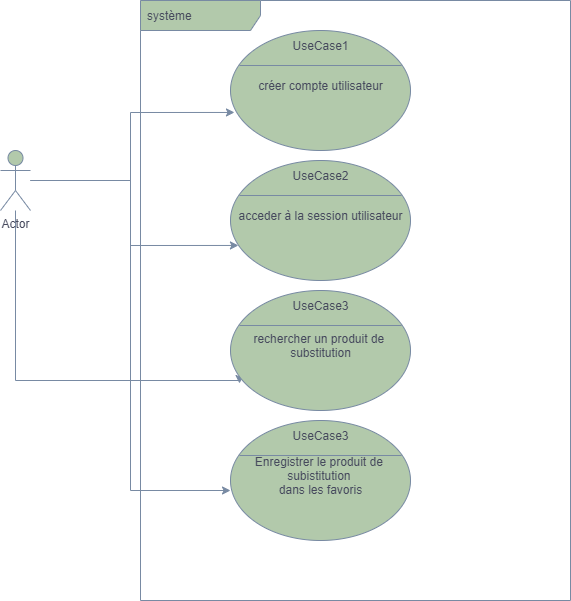

The diagram above was exported from draw.io. Its source (the exported page's mxGraphModel, read from the mxfile embedded in the PNG):
<mxGraphModel dx="1086" dy="626" grid="1" gridSize="10" guides="1" tooltips="1" connect="1" arrows="1" fold="1" page="1" pageScale="1" pageWidth="1169" pageHeight="827" math="0" shadow="0">
  <root>
    <mxCell id="0" />
    <mxCell id="1" parent="0" />
    <mxCell id="8h25vgbDLwMS62Tocv56-24" style="edgeStyle=orthogonalEdgeStyle;rounded=0;orthogonalLoop=1;jettySize=auto;html=1;entryX=0.022;entryY=0.683;entryDx=0;entryDy=0;entryPerimeter=0;strokeColor=#788AA3;fontColor=#46495D;" parent="1" source="8h25vgbDLwMS62Tocv56-1" target="8h25vgbDLwMS62Tocv56-3" edge="1">
      <mxGeometry relative="1" as="geometry" />
    </mxCell>
    <mxCell id="8h25vgbDLwMS62Tocv56-25" style="edgeStyle=orthogonalEdgeStyle;rounded=0;orthogonalLoop=1;jettySize=auto;html=1;entryX=0.044;entryY=0.708;entryDx=0;entryDy=0;entryPerimeter=0;strokeColor=#788AA3;fontColor=#46495D;" parent="1" source="8h25vgbDLwMS62Tocv56-1" target="8h25vgbDLwMS62Tocv56-8" edge="1">
      <mxGeometry relative="1" as="geometry" />
    </mxCell>
    <mxCell id="8h25vgbDLwMS62Tocv56-28" style="edgeStyle=orthogonalEdgeStyle;rounded=0;orthogonalLoop=1;jettySize=auto;html=1;entryX=0.05;entryY=0.775;entryDx=0;entryDy=0;entryPerimeter=0;strokeColor=#788AA3;fontColor=#46495D;" parent="1" source="8h25vgbDLwMS62Tocv56-1" target="8h25vgbDLwMS62Tocv56-13" edge="1">
      <mxGeometry relative="1" as="geometry">
        <Array as="points">
          <mxPoint x="145" y="480" />
          <mxPoint x="369" y="480" />
        </Array>
      </mxGeometry>
    </mxCell>
    <mxCell id="8h25vgbDLwMS62Tocv56-29" style="edgeStyle=orthogonalEdgeStyle;rounded=0;orthogonalLoop=1;jettySize=auto;html=1;entryX=0;entryY=1;entryDx=0;entryDy=0;strokeColor=#788AA3;fontColor=#46495D;" parent="1" source="8h25vgbDLwMS62Tocv56-1" target="8h25vgbDLwMS62Tocv56-22" edge="1">
      <mxGeometry relative="1" as="geometry">
        <Array as="points">
          <mxPoint x="260" y="280" />
          <mxPoint x="260" y="590" />
        </Array>
      </mxGeometry>
    </mxCell>
    <mxCell id="8h25vgbDLwMS62Tocv56-1" value="Actor" style="shape=umlActor;verticalLabelPosition=bottom;verticalAlign=top;html=1;fillColor=#B2C9AB;strokeColor=#788AA3;fontColor=#46495D;" parent="1" vertex="1">
      <mxGeometry x="130" y="250" width="30" height="60" as="geometry" />
    </mxCell>
    <mxCell id="8h25vgbDLwMS62Tocv56-2" value="système" style="shape=umlFrame;whiteSpace=wrap;html=1;width=120;height=30;boundedLbl=1;verticalAlign=middle;align=left;spacingLeft=5;fillColor=#B2C9AB;strokeColor=#788AA3;fontColor=#46495D;" parent="1" vertex="1">
      <mxGeometry x="270" y="100" width="430" height="600" as="geometry" />
    </mxCell>
    <mxCell id="8h25vgbDLwMS62Tocv56-3" value="" style="shape=ellipse;container=1;horizontal=1;horizontalStack=0;resizeParent=1;resizeParentMax=0;resizeLast=0;html=1;dashed=0;collapsible=0;fillColor=#B2C9AB;strokeColor=#788AA3;fontColor=#46495D;" parent="1" vertex="1">
      <mxGeometry x="360" y="130" width="180" height="120" as="geometry" />
    </mxCell>
    <mxCell id="8h25vgbDLwMS62Tocv56-4" value="UseCase1" style="html=1;strokeColor=none;fillColor=none;align=center;verticalAlign=middle;rotatable=0;fontColor=#46495D;" parent="8h25vgbDLwMS62Tocv56-3" vertex="1">
      <mxGeometry width="180" height="30" as="geometry" />
    </mxCell>
    <mxCell id="8h25vgbDLwMS62Tocv56-5" value="" style="line;strokeWidth=1;fillColor=none;rotatable=0;labelPosition=right;points=[];portConstraint=eastwest;dashed=0;resizeWidth=1;strokeColor=#788AA3;fontColor=#46495D;" parent="8h25vgbDLwMS62Tocv56-3" vertex="1">
      <mxGeometry x="9" y="30" width="162" height="10" as="geometry" />
    </mxCell>
    <mxCell id="8h25vgbDLwMS62Tocv56-6" value="créer compte utilisateur" style="text;html=1;align=center;verticalAlign=middle;rotatable=0;fontColor=#46495D;" parent="8h25vgbDLwMS62Tocv56-3" vertex="1">
      <mxGeometry y="40" width="180" height="30" as="geometry" />
    </mxCell>
    <mxCell id="8h25vgbDLwMS62Tocv56-8" value="" style="shape=ellipse;container=1;horizontal=1;horizontalStack=0;resizeParent=1;resizeParentMax=0;resizeLast=0;html=1;dashed=0;collapsible=0;fillColor=#B2C9AB;strokeColor=#788AA3;fontColor=#46495D;" parent="1" vertex="1">
      <mxGeometry x="360" y="260" width="180" height="120" as="geometry" />
    </mxCell>
    <mxCell id="8h25vgbDLwMS62Tocv56-9" value="UseCase2" style="html=1;strokeColor=none;fillColor=none;align=center;verticalAlign=middle;rotatable=0;fontColor=#46495D;" parent="8h25vgbDLwMS62Tocv56-8" vertex="1">
      <mxGeometry width="180" height="30" as="geometry" />
    </mxCell>
    <mxCell id="8h25vgbDLwMS62Tocv56-10" value="" style="line;strokeWidth=1;fillColor=none;rotatable=0;labelPosition=right;points=[];portConstraint=eastwest;dashed=0;resizeWidth=1;strokeColor=#788AA3;fontColor=#46495D;" parent="8h25vgbDLwMS62Tocv56-8" vertex="1">
      <mxGeometry x="9" y="30" width="162" height="10" as="geometry" />
    </mxCell>
    <mxCell id="8h25vgbDLwMS62Tocv56-11" value="acceder à la session utilisateur" style="text;html=1;align=center;verticalAlign=middle;rotatable=0;fontColor=#46495D;" parent="8h25vgbDLwMS62Tocv56-8" vertex="1">
      <mxGeometry y="40" width="180" height="30" as="geometry" />
    </mxCell>
    <mxCell id="8h25vgbDLwMS62Tocv56-13" value="" style="shape=ellipse;container=1;horizontal=1;horizontalStack=0;resizeParent=1;resizeParentMax=0;resizeLast=0;html=1;dashed=0;collapsible=0;fillColor=#B2C9AB;strokeColor=#788AA3;fontColor=#46495D;" parent="1" vertex="1">
      <mxGeometry x="360" y="390" width="180" height="120" as="geometry" />
    </mxCell>
    <mxCell id="8h25vgbDLwMS62Tocv56-14" value="UseCase3" style="html=1;strokeColor=none;fillColor=none;align=center;verticalAlign=middle;rotatable=0;fontColor=#46495D;" parent="8h25vgbDLwMS62Tocv56-13" vertex="1">
      <mxGeometry width="180" height="30" as="geometry" />
    </mxCell>
    <mxCell id="8h25vgbDLwMS62Tocv56-15" value="" style="line;strokeWidth=1;fillColor=none;rotatable=0;labelPosition=right;points=[];portConstraint=eastwest;dashed=0;resizeWidth=1;strokeColor=#788AA3;fontColor=#46495D;" parent="8h25vgbDLwMS62Tocv56-13" vertex="1">
      <mxGeometry x="9" y="30" width="162" height="10" as="geometry" />
    </mxCell>
    <mxCell id="8h25vgbDLwMS62Tocv56-16" value="rechercher un produit de &lt;br&gt;substitution" style="text;html=1;align=center;verticalAlign=middle;rotatable=0;fontColor=#46495D;" parent="8h25vgbDLwMS62Tocv56-13" vertex="1">
      <mxGeometry y="40" width="180" height="30" as="geometry" />
    </mxCell>
    <mxCell id="8h25vgbDLwMS62Tocv56-19" value="" style="shape=ellipse;container=1;horizontal=1;horizontalStack=0;resizeParent=1;resizeParentMax=0;resizeLast=0;html=1;dashed=0;collapsible=0;fillColor=#B2C9AB;strokeColor=#788AA3;fontColor=#46495D;" parent="1" vertex="1">
      <mxGeometry x="360" y="520" width="180" height="120" as="geometry" />
    </mxCell>
    <mxCell id="8h25vgbDLwMS62Tocv56-20" value="UseCase3" style="html=1;strokeColor=none;fillColor=none;align=center;verticalAlign=middle;rotatable=0;fontColor=#46495D;" parent="8h25vgbDLwMS62Tocv56-19" vertex="1">
      <mxGeometry width="180" height="30" as="geometry" />
    </mxCell>
    <mxCell id="8h25vgbDLwMS62Tocv56-21" value="" style="line;strokeWidth=1;fillColor=none;rotatable=0;labelPosition=right;points=[];portConstraint=eastwest;dashed=0;resizeWidth=1;strokeColor=#788AA3;fontColor=#46495D;" parent="8h25vgbDLwMS62Tocv56-19" vertex="1">
      <mxGeometry x="9" y="30" width="162" height="10" as="geometry" />
    </mxCell>
    <mxCell id="8h25vgbDLwMS62Tocv56-22" value="Enregistrer le produit de &lt;br&gt;subistitution &lt;br&gt;dans les favoris" style="text;html=1;align=center;verticalAlign=middle;rotatable=0;fontColor=#46495D;" parent="8h25vgbDLwMS62Tocv56-19" vertex="1">
      <mxGeometry y="40" width="180" height="30" as="geometry" />
    </mxCell>
  </root>
</mxGraphModel>